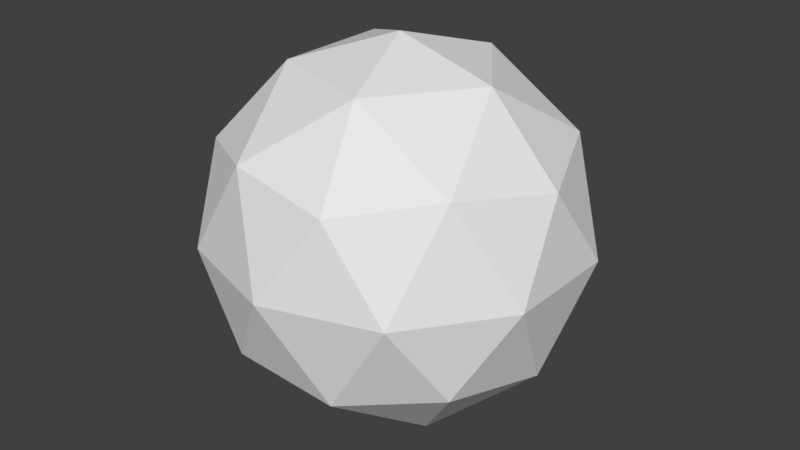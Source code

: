 # Source: JunkA.blend  (saved by Blender 2.79.0; exported with 4.5.12 LTS)
import bpy
from mathutils import Matrix  # noqa: F401  (used for matrix-valued properties, if any)

bpy.ops.wm.read_factory_settings(use_empty=True)
scene = bpy.context.scene
scene.name = 'Scene'

# ---- collections
col_collection_1 = bpy.data.collections.new('Collection 1'); scene.collection.children.link(col_collection_1)

# ---- world
world_world = bpy.data.worlds.new('World'); scene.world = world_world
world_world.color = (0.05088, 0.05088, 0.05088)
world_world.use_sun_shadow = False
world_world.sun_shadow_jitter_overblur = 0.0
world_world.cycles.sampling_method = 'MANUAL'

# ---- meshes
me_icosphere = bpy.data.meshes.new('Icosphere')
me_icosphere.from_pydata([(0.0, 0.0, -1.0), (0.7236, -0.5257, -0.4472), (-0.2764, -0.8506, -0.4472), (-0.8944, 0.0, -0.4472), (-0.2764, 0.8506, -0.4472), (0.7236, 0.5257, -0.4472), (0.2764, -0.8506, 0.4472), (-0.7236, -0.5257, 0.4472), (-0.7236, 0.5257, 0.4472), (0.2764, 0.8506, 0.4472), (0.8944, 0.0, 0.4472), (0.0, 0.0, 1.0), (-0.1625, -0.5, -0.8507), (0.4253, -0.309, -0.8507), (0.2629, -0.809, -0.5257), (0.8506, 0.0, -0.5257), (0.4253, 0.309, -0.8507), (-0.5257, 0.0, -0.8507), (-0.6882, -0.5, -0.5257), (-0.1625, 0.5, -0.8507), (-0.6882, 0.5, -0.5257), (0.2629, 0.809, -0.5257), (0.9511, -0.309, 0.0), (0.9511, 0.309, 0.0), (0.0, -1.0, 0.0), (0.5878, -0.809, 0.0), (-0.9511, -0.309, 0.0), (-0.5878, -0.809, 0.0), (-0.5878, 0.809, 0.0), (-0.9511, 0.309, 0.0), (0.5878, 0.809, 0.0), (0.0, 1.0, 0.0), (0.6882, -0.5, 0.5257), (-0.2629, -0.809, 0.5257), (-0.8506, 0.0, 0.5257), (-0.2629, 0.809, 0.5257), (0.6882, 0.5, 0.5257), (0.1625, -0.5, 0.8507), (0.5257, 0.0, 0.8507), (-0.4253, -0.309, 0.8507), (-0.4253, 0.309, 0.8507), (0.1625, 0.5, 0.8507)], [], [(0, 13, 12), (1, 13, 15), (0, 12, 17), (0, 17, 19), (0, 19, 16), (1, 15, 22), (2, 14, 24), (3, 18, 26), (4, 20, 28), (5, 21, 30), (1, 22, 25), (2, 24, 27), (3, 26, 29), (4, 28, 31), (5, 30, 23), (6, 32, 37), (7, 33, 39), (8, 34, 40), (9, 35, 41), (10, 36, 38), (38, 41, 11), (38, 36, 41), (36, 9, 41), (41, 40, 11), (41, 35, 40), (35, 8, 40), (40, 39, 11), (40, 34, 39), (34, 7, 39), (39, 37, 11), (39, 33, 37), (33, 6, 37), (37, 38, 11), (37, 32, 38), (32, 10, 38), (23, 36, 10), (23, 30, 36), (30, 9, 36), (31, 35, 9), (31, 28, 35), (28, 8, 35), (29, 34, 8), (29, 26, 34), (26, 7, 34), (27, 33, 7), (27, 24, 33), (24, 6, 33), (25, 32, 6), (25, 22, 32), (22, 10, 32), (30, 31, 9), (30, 21, 31), (21, 4, 31), (28, 29, 8), (28, 20, 29), (20, 3, 29), (26, 27, 7), (26, 18, 27), (18, 2, 27), (24, 25, 6), (24, 14, 25), (14, 1, 25), (22, 23, 10), (22, 15, 23), (15, 5, 23), (16, 21, 5), (16, 19, 21), (19, 4, 21), (19, 20, 4), (19, 17, 20), (17, 3, 20), (17, 18, 3), (17, 12, 18), (12, 2, 18), (15, 16, 5), (15, 13, 16), (13, 0, 16), (12, 14, 2), (12, 13, 14), (13, 1, 14)])
me_icosphere.use_remesh_preserve_volume = False
me_icosphere.use_remesh_preserve_attributes = False
me_icosphere.use_mirror_vertex_groups = False
me_icosphere.update()

# ---- objects
ob_icosphere = bpy.data.objects.new('Icosphere', me_icosphere)

# ---- transforms, parenting, visibility, modifiers, constraints
ob_icosphere.location = (0.0, 0.0, 0.0)
ob_icosphere.scale = (3.0, 3.0, 3.0)
ob_icosphere.lineart.crease_threshold = 0.0

# ---- collection membership
col_collection_1.objects.link(ob_icosphere)

# ---- scene / render settings (as saved in the file)
scene.frame_start = 1; scene.frame_end = 250; scene.frame_set(1)
scene.render.engine = 'BLENDER_EEVEE_NEXT'
scene.render.resolution_percentage = 50
scene.render.dither_intensity = 0.0
scene.cycles.use_denoising = False
scene.cycles.samples = 128
scene.cycles.sampling_pattern = 'TABULATED_SOBOL'
scene.cycles.use_adaptive_sampling = False
scene.cycles.use_light_tree = False
scene.cycles.blur_glossy = 0.0
scene.cycles.sample_clamp_indirect = 0.0
scene.view_settings.view_transform = 'Standard'
bpy.context.view_layer.update()

# ---- added for rendering (the .blend has no active camera and no usable light): camera, sun
cam_auto = bpy.data.cameras.new('AutoCamera')
cam_auto.lens = 50.0
cam_auto.sensor_width = 36.0
cam_auto.clip_end = 1000.0
ob_auto_camera = bpy.data.objects.new('AutoCamera', cam_auto)
scene.collection.objects.link(ob_auto_camera)
ob_auto_camera.location = (9.46095, -11.3531, 7.56876)
ob_auto_camera.rotation_euler = (1.09748, -7.21219e-08, 0.694738)
scene.camera = ob_auto_camera
light_auto_sun = bpy.data.lights.new('AutoSun', 'SUN')
light_auto_sun.energy = 3.0
light_auto_sun.angle = 0.0523599
ob_auto_sun = bpy.data.objects.new('AutoSun', light_auto_sun)
scene.collection.objects.link(ob_auto_sun)
ob_auto_sun.rotation_euler = (0.872665, 0.174533, 0.523599)
bpy.context.view_layer.update()
